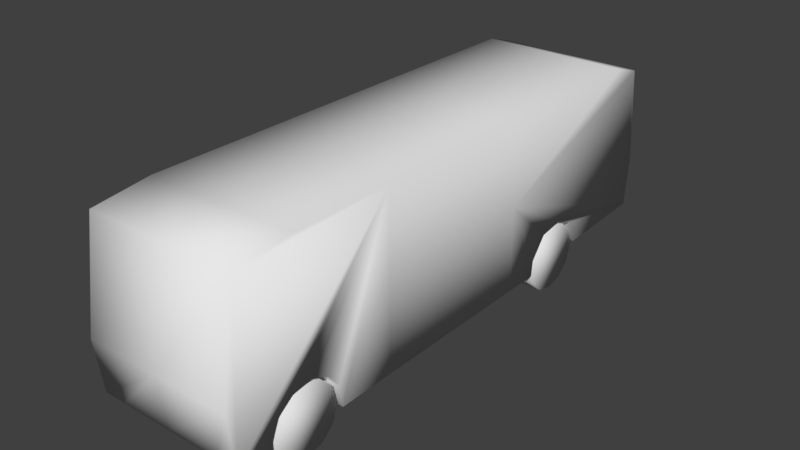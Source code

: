# Source: BusLong.blend  (saved by Blender 2.79.0; exported with 4.5.12 LTS)
import bpy
from mathutils import Matrix  # noqa: F401  (used for matrix-valued properties, if any)

bpy.ops.wm.read_factory_settings(use_empty=True)
scene = bpy.context.scene
scene.name = 'Scene'

# ---- collections
col_collection_1 = bpy.data.collections.new('Collection 1'); scene.collection.children.link(col_collection_1)

# ---- materials (node trees are filled in below, after node groups)
mat_material_001 = bpy.data.materials.new('Material.001')
mat_material_001.alpha_threshold = 0.0
mat_material_001.use_transparent_shadow = False
mat_material_001.specular_color = (0.8, 0.8, 0.8)
mat_material_001.roughness = 0.5
mat_wheel = bpy.data.materials.new('Wheel')
mat_wheel.alpha_threshold = 0.0
mat_wheel.use_transparent_shadow = False
mat_wheel.specular_color = (0.8, 0.8, 0.8)
mat_wheel.roughness = 0.5

# ---- material node trees

# ---- world
world_world = bpy.data.worlds.new('World'); scene.world = world_world
world_world.color = (0.05088, 0.05088, 0.05088)
world_world.use_sun_shadow = False
world_world.sun_shadow_jitter_overblur = 0.0
world_world.cycles.sampling_method = 'MANUAL'

# ---- meshes
me_plane = bpy.data.meshes.new('Plane')
me_plane.from_pydata([(0.1709, -0.9382, 0.0), (-0.2391, -0.8809, 0.0), (-0.2666, -0.6553, 0.0), (-0.2628, 1.08, 0.0), (-0.2279, 1.195, 0.0), (0.151, 1.231, 0.0), (0.3442, 1.212, 0.0), (0.3616, 0.8308, 0.0), (0.232, 0.7136, 0.2945), (0.2657, 0.7872, 0.2945), (0.3616, 0.8308, 0.2945), (0.3442, 1.212, 0.2945), (0.3915, 0.5466, 0.0), (0.4015, -0.4783, 0.0), (0.151, 1.231, 0.2945), (-0.2279, 1.195, 0.2945), (-0.2628, 1.08, 0.2945), (-0.2666, -0.6553, 0.2945), (-0.2391, -0.8809, 0.2945), (0.1709, -0.9382, 0.2945), (0.3953, -0.7812, 0.0), (0.3778, -0.9121, 0.0), (0.3442, 1.212, 0.2031), (0.3616, 0.8308, 0.2031), (0.2657, 0.7872, 0.2031), (0.232, 0.7136, 0.2031), (0.247, 0.6177, 0.2031), (0.3317, 0.5516, 0.2031), (0.3915, 0.5466, 0.2031), (0.4015, -0.4783, 0.2031), (0.3155, -0.4933, 0.2031), (0.2582, -0.5381, 0.2031), (0.2283, -0.6054, 0.2031), (0.2395, -0.6865, 0.2031), (0.2844, -0.7463, 0.2031), (0.3542, -0.7762, 0.2031), (0.3953, -0.7812, 0.2031), (0.3778, -0.9121, 0.2031), (0.247, 0.6177, 0.2945), (0.3317, 0.5516, 0.2945), (0.3915, 0.5466, 0.2945), (0.4015, -0.4783, 0.2945), (0.3155, -0.4933, 0.2945), (0.2582, -0.5381, 0.2945), (0.2283, -0.6054, 0.2945), (0.2395, -0.6865, 0.2945), (0.2844, -0.7463, 0.2945), (0.3542, -0.7762, 0.2945), (0.3953, -0.7812, 0.2945), (0.3778, -0.9121, 0.2945), (0.232, 0.7136, -0.2945), (0.2657, 0.7872, -0.2945), (0.3616, 0.8308, -0.2945), (0.3442, 1.212, -0.2945), (0.151, 1.231, -0.2945), (-0.2279, 1.195, -0.2945), (-0.2628, 1.08, -0.2945), (-0.2666, -0.6553, -0.2945), (-0.2391, -0.8809, -0.2945), (0.1709, -0.9382, -0.2945), (0.3442, 1.212, -0.2031), (0.3616, 0.8308, -0.2031), (0.2657, 0.7872, -0.2031), (0.232, 0.7136, -0.2031), (0.247, 0.6177, -0.2031), (0.3317, 0.5516, -0.2031), (0.3915, 0.5466, -0.2031), (0.4015, -0.4783, -0.2031), (0.3155, -0.4933, -0.2031), (0.2582, -0.5381, -0.2031), (0.2283, -0.6054, -0.2031), (0.2395, -0.6865, -0.2031), (0.2844, -0.7463, -0.2031), (0.3542, -0.7762, -0.2031), (0.3953, -0.7812, -0.2031), (0.3778, -0.9121, -0.2031), (0.247, 0.6177, -0.2945), (0.3317, 0.5516, -0.2945), (0.3915, 0.5466, -0.2945), (0.4015, -0.4783, -0.2945), (0.3155, -0.4933, -0.2945), (0.2582, -0.5381, -0.2945), (0.2283, -0.6054, -0.2945), (0.2395, -0.6865, -0.2945), (0.2844, -0.7463, -0.2945), (0.3542, -0.7762, -0.2945), (0.3953, -0.7812, -0.2945), (0.3778, -0.9121, -0.2945), (0.3733, -0.4959, -0.2868), (0.3733, -0.4959, -0.2107), (0.4397, -0.5137, -0.2868), (0.4397, -0.5137, -0.2107), (0.4884, -0.5624, -0.2868), (0.4884, -0.5624, -0.2107), (0.5062, -0.6289, -0.2868), (0.5062, -0.6289, -0.2107), (0.4884, -0.6953, -0.2868), (0.4884, -0.6953, -0.2107), (0.4397, -0.744, -0.2868), (0.4397, -0.744, -0.2107), (0.3733, -0.7618, -0.2868), (0.3733, -0.7618, -0.2107), (0.3068, -0.744, -0.2868), (0.3068, -0.744, -0.2107), (0.2582, -0.6953, -0.2868), (0.2582, -0.6953, -0.2107), (0.2404, -0.6289, -0.2868), (0.2404, -0.6289, -0.2107), (0.2582, -0.5624, -0.2868), (0.2582, -0.5624, -0.2107), (0.3068, -0.5137, -0.2868), (0.3068, -0.5137, -0.2107), (0.3733, -0.4959, 0.2102), (0.3733, -0.4959, 0.2863), (0.4397, -0.5137, 0.2102), (0.4397, -0.5137, 0.2863), (0.4884, -0.5624, 0.2102), (0.4884, -0.5624, 0.2863), (0.5062, -0.6289, 0.2102), (0.5062, -0.6289, 0.2863), (0.4884, -0.6953, 0.2102), (0.4884, -0.6953, 0.2863), (0.4397, -0.744, 0.2102), (0.4397, -0.744, 0.2863), (0.3733, -0.7618, 0.2102), (0.3733, -0.7618, 0.2863), (0.3068, -0.744, 0.2102), (0.3068, -0.744, 0.2863), (0.2582, -0.6953, 0.2102), (0.2582, -0.6953, 0.2863), (0.2404, -0.6289, 0.2102), (0.2404, -0.6289, 0.2863), (0.2582, -0.5624, 0.2102), (0.2582, -0.5624, 0.2863), (0.3068, -0.5137, 0.2102), (0.3068, -0.5137, 0.2863), (0.3733, 0.8222, -0.2868), (0.3733, 0.8222, -0.2107), (0.4397, 0.8044, -0.2868), (0.4397, 0.8044, -0.2107), (0.4884, 0.7558, -0.2868), (0.4884, 0.7558, -0.2107), (0.5062, 0.6893, -0.2868), (0.5062, 0.6893, -0.2107), (0.4884, 0.6229, -0.2868), (0.4884, 0.6229, -0.2107), (0.4397, 0.5742, -0.2868), (0.4397, 0.5742, -0.2107), (0.3733, 0.5564, -0.2868), (0.3733, 0.5564, -0.2107), (0.3068, 0.5742, -0.2868), (0.3068, 0.5742, -0.2107), (0.2582, 0.6229, -0.2868), (0.2582, 0.6229, -0.2107), (0.2404, 0.6893, -0.2868), (0.2404, 0.6893, -0.2107), (0.2582, 0.7558, -0.2868), (0.2582, 0.7558, -0.2107), (0.3068, 0.8044, -0.2868), (0.3068, 0.8044, -0.2107), (0.3733, 0.8222, 0.2102), (0.3733, 0.8222, 0.2863), (0.4397, 0.8044, 0.2102), (0.4397, 0.8044, 0.2863), (0.4884, 0.7558, 0.2102), (0.4884, 0.7558, 0.2863), (0.5062, 0.6893, 0.2102), (0.5062, 0.6893, 0.2863), (0.4884, 0.6229, 0.2102), (0.4884, 0.6229, 0.2863), (0.4397, 0.5742, 0.2102), (0.4397, 0.5742, 0.2863), (0.3733, 0.5564, 0.2102), (0.3733, 0.5564, 0.2863), (0.3068, 0.5742, 0.2102), (0.3068, 0.5742, 0.2863), (0.2582, 0.6229, 0.2102), (0.2582, 0.6229, 0.2863), (0.2404, 0.6893, 0.2102), (0.2404, 0.6893, 0.2863), (0.2582, 0.7558, 0.2102), (0.2582, 0.7558, 0.2863), (0.3068, 0.8044, 0.2102), (0.3068, 0.8044, 0.2863), (-0.2647, 0.3671, 0.0), (-0.2647, 0.3671, 0.2945), (-0.2647, 0.3671, -0.2945), (0.3984, -0.2529, 0.2031), (0.3984, -0.2529, -0.2945), (-0.2655, -0.2529, 0.2945), (-0.2655, -0.2529, -0.2945), (0.3984, -0.2529, 0.0), (-0.2655, -0.2529, 0.0), (0.3984, -0.2529, 0.2945), (0.3984, -0.2529, -0.2031), (0.05387, -0.2529, -0.2945), (0.05387, -0.2529, 0.2945), (-0.2646, 0.4077, 0.2945), (0.3935, 0.4077, 0.2945), (0.05936, 0.4077, 0.2945)], [], [(4, 15, 14, 5), (28, 27, 39, 40), (12, 7, 23, 28), (3, 16, 15, 4), (36, 29, 30, 31, 32, 33, 34, 35), (28, 23, 24, 25, 26, 27), (13, 191, 187, 29), (5, 14, 11, 22, 6), (7, 6, 22, 23), (184, 185, 197, 16, 3), (21, 20, 36, 37), (37, 49, 19, 0, 21), (20, 13, 29, 36), (1, 18, 17, 2), (17, 18, 19, 49, 48, 47, 46, 45, 44, 43, 42, 41, 193, 196, 189), (36, 35, 47, 48), (29, 187, 193, 41), (37, 36, 48, 49), (30, 29, 41, 42), (23, 22, 11, 10), (31, 30, 42, 43), (24, 23, 10, 9), (32, 31, 43, 44), (25, 24, 9, 8), (33, 32, 44, 45), (26, 25, 8, 38), (34, 33, 45, 46), (27, 26, 38, 39), (35, 34, 46, 47), (0, 19, 18, 1), (4, 5, 54, 55), (66, 78, 77, 65), (12, 66, 61, 7), (3, 4, 55, 56), (74, 73, 72, 71, 70, 69, 68, 67), (66, 65, 64, 63, 62, 61), (13, 67, 194, 191), (5, 6, 60, 53, 54), (7, 61, 60, 6), (184, 3, 56, 186), (21, 75, 74, 20), (75, 21, 0, 59, 87), (20, 74, 67, 13), (1, 2, 57, 58), (57, 190, 195, 188, 79, 80, 81, 82, 83, 84, 85, 86, 87, 59, 58), (74, 86, 85, 73), (67, 79, 188, 194), (75, 87, 86, 74), (68, 80, 79, 67), (61, 52, 53, 60), (69, 81, 80, 68), (62, 51, 52, 61), (70, 82, 81, 69), (63, 50, 51, 62), (71, 83, 82, 70), (64, 76, 50, 63), (72, 84, 83, 71), (65, 77, 76, 64), (73, 85, 84, 72), (0, 1, 58, 59), (88, 89, 91, 90), (90, 91, 93, 92), (92, 93, 95, 94), (94, 95, 97, 96), (96, 97, 99, 98), (98, 99, 101, 100), (100, 101, 103, 102), (102, 103, 105, 104), (104, 105, 107, 106), (106, 107, 109, 108), (91, 89, 111, 109, 107, 105, 103, 101, 99, 97, 95, 93), (108, 109, 111, 110), (110, 111, 89, 88), (88, 90, 92, 94, 96, 98, 100, 102, 104, 106, 108, 110), (112, 113, 115, 114), (114, 115, 117, 116), (116, 117, 119, 118), (118, 119, 121, 120), (120, 121, 123, 122), (122, 123, 125, 124), (124, 125, 127, 126), (126, 127, 129, 128), (128, 129, 131, 130), (130, 131, 133, 132), (115, 113, 135, 133, 131, 129, 127, 125, 123, 121, 119, 117), (132, 133, 135, 134), (134, 135, 113, 112), (112, 114, 116, 118, 120, 122, 124, 126, 128, 130, 132, 134), (136, 137, 139, 138), (138, 139, 141, 140), (140, 141, 143, 142), (142, 143, 145, 144), (144, 145, 147, 146), (146, 147, 149, 148), (148, 149, 151, 150), (150, 151, 153, 152), (152, 153, 155, 154), (154, 155, 157, 156), (139, 137, 159, 157, 155, 153, 151, 149, 147, 145, 143, 141), (156, 157, 159, 158), (158, 159, 137, 136), (136, 138, 140, 142, 144, 146, 148, 150, 152, 154, 156, 158), (160, 161, 163, 162), (162, 163, 165, 164), (164, 165, 167, 166), (166, 167, 169, 168), (168, 169, 171, 170), (170, 171, 173, 172), (172, 173, 175, 174), (174, 175, 177, 176), (176, 177, 179, 178), (178, 179, 181, 180), (163, 161, 183, 181, 179, 177, 175, 173, 171, 169, 167, 165), (180, 181, 183, 182), (182, 183, 161, 160), (160, 162, 164, 166, 168, 170, 172, 174, 176, 178, 180, 182), (2, 192, 190, 57), (2, 17, 189, 192), (190, 192, 184, 186), (192, 189, 185, 184), (194, 188, 78, 66), (191, 194, 66, 12), (193, 187, 28, 40, 198), (187, 191, 12, 28), (188, 195, 190, 186, 56, 55, 54, 53, 52, 51, 50, 76, 77, 78), (189, 196, 193, 198, 199, 197, 185), (197, 199, 198, 40, 39, 38, 8, 9, 10, 11, 14, 15, 16)])
me_plane.polygons.foreach_set('use_smooth', [True] * 127)
me_plane.polygons.foreach_set('material_index', [0, 0, 0, 0, 0, 0, 0, 0, 0, 0, 0, 0, 0, 0, 0, 0, 0, 0, 0, 0, 0, 0, 0, 0, 0, 0, 0, 0, 0, 0, 0, 0, 0, 0, 0, 0, 0, 0, 0, 0, 0, 0, 0, 0, 0, 0, 0, 0, 0, 0, 0, 0, 0, 0, 0, 0, 0, 0, 0, 0, 1, 1, 1, 1, 1, 1, 1, 1, 1, 1, 1, 1, 1, 1, 1, 1, 1, 1, 1, 1, 1, 1, 1, 1, 1, 1, 1, 1, 1, 1, 1, 1, 1, 1, 1, 1, 1, 1, 1, 1, 1, 1, 1, 1, 1, 1, 1, 1, 1, 1, 1, 1, 1, 1, 1, 1, 0, 0, 0, 0, 0, 0, 0, 0, 0, 0, 0])
_uv = me_plane.uv_layers.new(name='UVMap')
_uv.uv.foreach_set('vector', [0.5273, 0.9923, 0.3884, 0.9923, 0.376, 0.9103, 0.5273, 0.9103, 0.4244, 0.5329, 0.4244, 0.5508, 0.376, 0.5508, 0.376, 0.5329, 0.5317, 0.5329, 0.5317, 0.6714, 0.4244, 0.6714, 0.4244, 0.5329, 0.255, 0.2933, 0.1865, 0.2933, 0.1865, 0.2611, 0.255, 0.2611, 0.8084, 0.2808, 0.8084, 0.4409, 0.7631, 0.4321, 0.7333, 0.4078, 0.7182, 0.3719, 0.725, 0.3292, 0.7494, 0.298, 0.7866, 0.283, 0.7928, 0.4564, 0.7928, 0.6074, 0.74, 0.5898, 0.7182, 0.553, 0.7208, 0.5017, 0.7617, 0.4623, 0.5317, 0.2011, 0.5317, 0.3056, 0.4244, 0.3056, 0.4244, 0.2011, 0.5273, 0.9103, 0.376, 0.9103, 0.376, 0.8515, 0.4244, 0.8515, 0.5273, 0.8515, 0.5317, 0.6714, 0.5317, 0.8515, 0.4244, 0.8515, 0.4244, 0.6714, 0.2544, 0.4566, 0.1883, 0.4566, 0.1883, 0.4391, 0.1883, 0.1504, 0.2544, 0.1504, 0.5317, 0.007714, 0.5317, 0.06339, 0.4244, 0.06339, 0.4244, 0.007714, 0.7665, 0.2654, 0.7182, 0.2654, 0.7182, 0.1737, 0.8739, 0.1737, 0.8739, 0.2654, 0.5317, 0.06339, 0.5317, 0.2011, 0.4244, 0.2011, 0.4244, 0.06339, 0.2544, 0.8589, 0.1883, 0.8589, 0.1883, 0.7627, 0.2544, 0.7627, 0.007715, 0.1567, 0.02252, 0.03745, 0.2394, 0.007714, 0.3487, 0.02184, 0.3577, 0.09104, 0.336, 0.09362, 0.299, 0.1093, 0.2752, 0.1409, 0.2692, 0.1837, 0.2849, 0.2193, 0.3152, 0.2431, 0.3606, 0.2511, 0.3586, 0.3703, 0.1765, 0.3689, 0.007715, 0.3678, 0.4244, 0.06339, 0.4244, 0.07639, 0.376, 0.07639, 0.376, 0.06339, 0.4244, 0.2011, 0.4244, 0.3056, 0.376, 0.3056, 0.376, 0.2011, 0.4244, 0.007714, 0.4244, 0.06339, 0.376, 0.06339, 0.376, 0.007714, 0.7665, 0.6946, 0.7665, 0.7364, 0.7182, 0.7364, 0.7182, 0.6946, 0.4244, 0.6714, 0.4244, 0.8515, 0.376, 0.8515, 0.376, 0.6714, 0.7665, 0.6562, 0.7665, 0.6946, 0.7182, 0.6946, 0.7182, 0.6562, 0.8303, 0.6597, 0.8303, 0.7145, 0.782, 0.7145, 0.782, 0.6597, 0.7665, 0.6228, 0.7665, 0.6562, 0.7182, 0.6562, 0.7182, 0.6228, 0.8303, 0.6228, 0.8303, 0.6597, 0.782, 0.6597, 0.782, 0.6228, 0.4244, 0.1475, 0.4244, 0.1877, 0.376, 0.1877, 0.376, 0.1475, 0.4244, 0.6032, 0.4244, 0.6513, 0.376, 0.6513, 0.376, 0.6032, 0.4244, 0.1083, 0.4244, 0.1475, 0.376, 0.1475, 0.376, 0.1083, 0.4244, 0.5508, 0.4244, 0.6032, 0.376, 0.6032, 0.376, 0.5508, 0.4244, 0.07639, 0.4244, 0.1083, 0.376, 0.1083, 0.376, 0.07639, 0.8261, 0.1737, 0.7244, 0.1737, 0.7313, 0.01553, 0.8234, 0.01553, 0.5273, 0.9923, 0.5273, 0.9103, 0.376, 0.9103, 0.3884, 0.9923, 0.4244, 0.5329, 0.376, 0.5329, 0.376, 0.5508, 0.4244, 0.5508, 0.5317, 0.5329, 0.4244, 0.5329, 0.4244, 0.6714, 0.5317, 0.6714, 0.255, 0.2933, 0.255, 0.2611, 0.1865, 0.2611, 0.1865, 0.2933, 0.8084, 0.2808, 0.7866, 0.283, 0.7494, 0.298, 0.725, 0.3292, 0.7182, 0.3719, 0.7333, 0.4078, 0.7631, 0.4321, 0.8084, 0.4409, 0.7928, 0.4564, 0.7617, 0.4623, 0.7208, 0.5017, 0.7182, 0.553, 0.74, 0.5898, 0.7928, 0.6074, 0.5317, 0.2011, 0.4244, 0.2011, 0.4244, 0.3056, 0.5317, 0.3056, 0.5273, 0.9103, 0.5273, 0.8515, 0.4244, 0.8515, 0.376, 0.8515, 0.376, 0.9103, 0.5317, 0.6714, 0.4244, 0.6714, 0.4244, 0.8515, 0.5317, 0.8515, 0.2544, 0.4566, 0.2544, 0.1504, 0.1883, 0.1504, 0.1883, 0.4566, 0.5317, 0.007714, 0.4244, 0.007714, 0.4244, 0.06339, 0.5317, 0.06339, 0.7665, 0.2654, 0.8739, 0.2654, 0.8739, 0.1737, 0.7182, 0.1737, 0.7182, 0.2654, 0.5317, 0.06339, 0.4244, 0.06339, 0.4244, 0.2011, 0.5317, 0.2011, 0.2544, 0.8589, 0.2544, 0.7627, 0.1883, 0.7627, 0.1883, 0.8589, 0.007715, 0.1567, 0.007715, 0.3678, 0.1765, 0.3689, 0.3586, 0.3703, 0.3606, 0.2511, 0.3152, 0.2431, 0.2849, 0.2193, 0.2692, 0.1837, 0.2752, 0.1409, 0.299, 0.1093, 0.336, 0.09362, 0.3577, 0.09104, 0.3487, 0.02184, 0.2394, 0.007714, 0.02252, 0.03745, 0.4244, 0.06339, 0.376, 0.06339, 0.376, 0.07639, 0.4244, 0.07639, 0.4244, 0.2011, 0.376, 0.2011, 0.376, 0.3056, 0.4244, 0.3056, 0.4244, 0.007714, 0.376, 0.007714, 0.376, 0.06339, 0.4244, 0.06339, 0.7665, 0.6946, 0.7182, 0.6946, 0.7182, 0.7364, 0.7665, 0.7364, 0.4244, 0.6714, 0.376, 0.6714, 0.376, 0.8515, 0.4244, 0.8515, 0.7665, 0.6562, 0.7182, 0.6562, 0.7182, 0.6946, 0.7665, 0.6946, 0.8303, 0.6597, 0.782, 0.6597, 0.782, 0.7145, 0.8303, 0.7145, 0.7665, 0.6228, 0.7182, 0.6228, 0.7182, 0.6562, 0.7665, 0.6562, 0.8303, 0.6228, 0.782, 0.6228, 0.782, 0.6597, 0.8303, 0.6597, 0.4244, 0.1475, 0.376, 0.1475, 0.376, 0.1877, 0.4244, 0.1877, 0.4244, 0.6032, 0.376, 0.6032, 0.376, 0.6513, 0.4244, 0.6513, 0.4244, 0.1083, 0.376, 0.1083, 0.376, 0.1475, 0.4244, 0.1475, 0.4244, 0.5508, 0.376, 0.5508, 0.376, 0.6032, 0.4244, 0.6032, 0.4244, 0.07639, 0.376, 0.07639, 0.376, 0.1083, 0.4244, 0.1083, 0.8261, 0.1737, 0.8234, 0.01553, 0.7313, 0.01553, 0.7244, 0.1737, 0.07617, 0.4235, 0.07617, 0.5258, 0.1017, 0.5258, 0.1017, 0.4235, 0.1017, 0.4235, 0.1017, 0.5258, 0.1205, 0.5258, 0.1205, 0.4235, 0.1017, 0.4235, 0.1017, 0.5258, 0.07617, 0.5258, 0.07617, 0.4235, 0.07617, 0.4235, 0.07617, 0.5258, 0.0506, 0.5258, 0.0506, 0.4235, 0.1205, 0.4235, 0.1205, 0.5258, 0.1017, 0.5258, 0.1017, 0.4235, 0.1017, 0.4235, 0.1017, 0.5258, 0.07617, 0.5258, 0.07617, 0.4235, 0.07617, 0.4235, 0.07617, 0.5258, 0.0506, 0.5258, 0.0506, 0.4235, 0.0506, 0.4235, 0.0506, 0.5258, 0.03187, 0.5258, 0.03187, 0.4235, 0.0506, 0.4235, 0.0506, 0.5258, 0.07617, 0.5258, 0.07617, 0.4235, 0.07617, 0.4235, 0.07617, 0.5258, 0.1017, 0.5258, 0.1017, 0.4235, 0.7219, 0.8516, 0.4994, 0.9113, 0.2768, 0.8516, 0.1138, 0.6887, 0.05419, 0.4661, 0.1138, 0.2435, 0.2768, 0.08057, 0.4994, 0.02093, 0.7219, 0.08057, 0.8849, 0.2435, 0.9445, 0.4661, 0.8849, 0.6887, 0.03187, 0.4235, 0.03187, 0.5258, 0.0506, 0.5258, 0.0506, 0.4235, 0.0506, 0.4235, 0.0506, 0.5258, 0.07617, 0.5258, 0.07617, 0.4235, 0.4994, 0.9113, 0.7219, 0.8516, 0.8849, 0.6887, 0.9445, 0.4661, 0.8849, 0.2435, 0.7219, 0.08057, 0.4994, 0.02093, 0.2768, 0.08057, 0.1138, 0.2435, 0.05419, 0.4661, 0.1138, 0.6887, 0.2768, 0.8516, 0.07617, 0.4235, 0.07617, 0.5258, 0.1017, 0.5258, 0.1017, 0.4235, 0.1017, 0.4235, 0.1017, 0.5258, 0.1205, 0.5258, 0.1205, 0.4235, 0.1017, 0.4235, 0.1017, 0.5258, 0.07617, 0.5258, 0.07617, 0.4235, 0.07617, 0.4235, 0.07617, 0.5258, 0.0506, 0.5258, 0.0506, 0.4235, 0.1205, 0.4235, 0.1205, 0.5258, 0.1017, 0.5258, 0.1017, 0.4235, 0.1017, 0.4235, 0.1017, 0.5258, 0.07617, 0.5258, 0.07617, 0.4235, 0.07617, 0.4235, 0.07617, 0.5258, 0.0506, 0.5258, 0.0506, 0.4235, 0.0506, 0.4235, 0.0506, 0.5258, 0.03187, 0.5258, 0.03187, 0.4235, 0.0506, 0.4235, 0.0506, 0.5258, 0.07617, 0.5258, 0.07617, 0.4235, 0.07617, 0.4235, 0.07617, 0.5258, 0.1017, 0.5258, 0.1017, 0.4235, 0.7219, 0.8516, 0.4994, 0.9113, 0.2768, 0.8516, 0.1138, 0.6887, 0.05419, 0.4661, 0.1138, 0.2435, 0.2768, 0.08057, 0.4994, 0.02093, 0.7219, 0.08057, 0.8849, 0.2435, 0.9445, 0.4661, 0.8849, 0.6887, 0.03187, 0.4235, 0.03187, 0.5258, 0.0506, 0.5258, 0.0506, 0.4235, 0.0506, 0.4235, 0.0506, 0.5258, 0.07617, 0.5258, 0.07617, 0.4235, 0.4994, 0.9113, 0.7219, 0.8516, 0.8849, 0.6887, 0.9445, 0.4661, 0.8849, 0.2435, 0.7219, 0.08057, 0.4994, 0.02093, 0.2768, 0.08057, 0.1138, 0.2435, 0.05419, 0.4661, 0.1138, 0.6887, 0.2768, 0.8516, 0.07617, 0.4235, 0.07617, 0.5258, 0.1017, 0.5258, 0.1017, 0.4235, 0.1017, 0.4235, 0.1017, 0.5258, 0.1205, 0.5258, 0.1205, 0.4235, 0.1017, 0.4235, 0.1017, 0.5258, 0.07617, 0.5258, 0.07617, 0.4235, 0.07617, 0.4235, 0.07617, 0.5258, 0.0506, 0.5258, 0.0506, 0.4235, 0.1205, 0.4235, 0.1205, 0.5258, 0.1017, 0.5258, 0.1017, 0.4235, 0.1017, 0.4235, 0.1017, 0.5258, 0.07617, 0.5258, 0.07617, 0.4235, 0.07617, 0.4235, 0.07617, 0.5258, 0.0506, 0.5258, 0.0506, 0.4235, 0.0506, 0.4235, 0.0506, 0.5258, 0.03187, 0.5258, 0.03187, 0.4235, 0.0506, 0.4235, 0.0506, 0.5258, 0.07617, 0.5258, 0.07617, 0.4235, 0.07617, 0.4235, 0.07617, 0.5258, 0.1017, 0.5258, 0.1017, 0.4235, 0.7219, 0.8516, 0.4994, 0.9113, 0.2768, 0.8516, 0.1138, 0.6887, 0.05419, 0.4661, 0.1138, 0.2435, 0.2768, 0.08057, 0.4994, 0.02093, 0.7219, 0.08057, 0.8849, 0.2435, 0.9445, 0.4661, 0.8849, 0.6887, 0.03187, 0.4235, 0.03187, 0.5258, 0.0506, 0.5258, 0.0506, 0.4235, 0.0506, 0.4235, 0.0506, 0.5258, 0.07617, 0.5258, 0.07617, 0.4235, 0.4994, 0.9113, 0.7219, 0.8516, 0.8849, 0.6887, 0.9445, 0.4661, 0.8849, 0.2435, 0.7219, 0.08057, 0.4994, 0.02093, 0.2768, 0.08057, 0.1138, 0.2435, 0.05419, 0.4661, 0.1138, 0.6887, 0.2768, 0.8516, 0.07617, 0.4235, 0.07617, 0.5258, 0.1017, 0.5258, 0.1017, 0.4235, 0.1017, 0.4235, 0.1017, 0.5258, 0.1205, 0.5258, 0.1205, 0.4235, 0.1017, 0.4235, 0.1017, 0.5258, 0.07617, 0.5258, 0.07617, 0.4235, 0.07617, 0.4235, 0.07617, 0.5258, 0.0506, 0.5258, 0.0506, 0.4235, 0.1205, 0.4235, 0.1205, 0.5258, 0.1017, 0.5258, 0.1017, 0.4235, 0.1017, 0.4235, 0.1017, 0.5258, 0.07617, 0.5258, 0.07617, 0.4235, 0.07617, 0.4235, 0.07617, 0.5258, 0.0506, 0.5258, 0.0506, 0.4235, 0.0506, 0.4235, 0.0506, 0.5258, 0.03187, 0.5258, 0.03187, 0.4235, 0.0506, 0.4235, 0.0506, 0.5258, 0.07617, 0.5258, 0.07617, 0.4235, 0.07617, 0.4235, 0.07617, 0.5258, 0.1017, 0.5258, 0.1017, 0.4235, 0.7219, 0.8516, 0.4994, 0.9113, 0.2768, 0.8516, 0.1138, 0.6887, 0.05419, 0.4661, 0.1138, 0.2435, 0.2768, 0.08057, 0.4994, 0.02093, 0.7219, 0.08057, 0.8849, 0.2435, 0.9445, 0.4661, 0.8849, 0.6887, 0.03187, 0.4235, 0.03187, 0.5258, 0.0506, 0.5258, 0.0506, 0.4235, 0.0506, 0.4235, 0.0506, 0.5258, 0.07617, 0.5258, 0.07617, 0.4235, 0.4994, 0.9113, 0.7219, 0.8516, 0.8849, 0.6887, 0.9445, 0.4661, 0.8849, 0.2435, 0.7219, 0.08057, 0.4994, 0.02093, 0.2768, 0.08057, 0.1138, 0.2435, 0.05419, 0.4661, 0.1138, 0.6887, 0.2768, 0.8516, 0.2544, 0.7627, 0.2544, 0.5899, 0.1883, 0.5899, 0.1883, 0.7627, 0.2544, 0.7627, 0.1883, 0.7627, 0.1883, 0.5899, 0.2544, 0.5899, 0.1883, 0.5899, 0.2544, 0.5899, 0.2544, 0.4566, 0.1883, 0.4566, 0.2544, 0.5899, 0.1883, 0.5899, 0.1883, 0.4566, 0.2544, 0.4566, 0.4244, 0.3056, 0.376, 0.3056, 0.376, 0.5329, 0.4244, 0.5329, 0.5317, 0.3056, 0.4244, 0.3056, 0.4244, 0.5329, 0.5317, 0.5329, 0.376, 0.3056, 0.4244, 0.3056, 0.4244, 0.5329, 0.376, 0.5329, 0.376, 0.4685, 0.4244, 0.3056, 0.5317, 0.3056, 0.5317, 0.5329, 0.4244, 0.5329, 0.3586, 0.3703, 0.1765, 0.3689, 0.007715, 0.3678, 0.007714, 0.5308, 0.007714, 0.9049, 0.026, 0.9656, 0.2262, 0.9852, 0.3284, 0.9756, 0.3381, 0.7795, 0.2875, 0.7563, 0.2698, 0.7173, 0.2778, 0.6666, 0.3227, 0.6318, 0.3543, 0.6293, 0.007715, 0.3678, 0.1765, 0.3689, 0.3586, 0.3703, 0.3555, 0.733, 0.1789, 0.731, 0.007714, 0.7293, 0.007714, 0.708, 0.007714, 0.5521, 0.1789, 0.5538, 0.3555, 0.5559, 0.3543, 0.6293, 0.3227, 0.6318, 0.2778, 0.6666, 0.2698, 0.7173, 0.2875, 0.7563, 0.3381, 0.7795, 0.3284, 0.9756, 0.2262, 0.9852, 0.026, 0.9656, 0.007714, 0.9049])
me_plane.materials.append(mat_material_001)
me_plane.materials.append(mat_wheel)
me_plane.use_remesh_preserve_volume = False
me_plane.use_remesh_preserve_attributes = False
me_plane.use_mirror_vertex_groups = False
me_plane.update()
me_plane.normals_split_custom_set([tuple(v) for v in zip(*[iter([-0.6329, 0.7743, 0.0, -0.5059, 0.619, 0.6007, 0.0004975, 0.7274, 0.6862, 0.000684, 1.0, 0.0, 0.9079, 0.3299, 0.2585, 0.2772, 0.7093, 0.6481, 0.2772, 0.7093, 0.6481, 0.596, 0.5531, 0.5821, 0.9984, 0.05668, 0.0, 0.9972, 0.07523, 0.0, 0.9541, -0.2001, 0.2227, 0.9079, 0.3299, 0.2585, -0.9889, 0.1485, 3.923e-09, -0.729, 0.1095, 0.6757, -0.5059, 0.619, 0.6007, -0.6329, 0.7743, 0.0, 0.9353, 0.2134, 0.2823, 0.9238, -0.2849, 0.2556, 0.3064, -0.6896, 0.6562, 0.5948, -0.464, 0.6565, 0.7523, -0.1063, 0.6503, 0.6988, 0.2877, 0.6549, 0.4678, 0.5952, 0.6533, 0.1913, 0.7111, 0.6766, 0.9079, 0.3299, 0.2585, 0.9541, -0.2001, 0.2227, 0.5449, -0.5463, 0.6362, 0.7547, -0.1043, 0.6477, 0.6674, 0.3925, 0.6329, 0.2772, 0.7093, 0.6481, 1.0, -0.003319, 0.0, 0.9999, 0.01124, 0.0, 0.9999, 0.01124, -0.001024, 0.9238, -0.2849, 0.2556, 0.000684, 1.0, 0.0, 0.0004975, 0.7274, 0.6862, 0.5878, 0.5587, 0.5852, 0.7248, 0.6889, 0.0, 0.7248, 0.6889, 0.0, 0.9972, 0.07523, 0.0, 0.7248, 0.6889, 0.0, 0.7248, 0.6889, 0.0, 0.9541, -0.2001, 0.2227, -1.0, 0.001968, 4.051e-09, -0.7073, 0.001392, 0.707, -0.7071, 0.001854, 0.7071, -0.729, 0.1095, 0.6757, -0.9889, 0.1485, 3.923e-09, 0.7047, -0.7095, 0.0, 0.9971, -0.07649, 0.0, 0.9353, 0.2134, 0.2823, 0.7047, -0.7095, 0.0, 0.7047, -0.7095, 0.0, 0.5679, -0.5717, 0.5922, -0.004804, -0.7345, 0.6786, -0.00654, -1.0, 0.0, 0.7047, -0.7095, 0.0, 0.9971, -0.07649, 0.0, 1.0, -0.003319, 0.0, 0.9238, -0.2849, 0.2556, 0.9353, 0.2134, 0.2823, -0.7134, -0.7007, 0.0, -0.5748, -0.5646, 0.5923, -0.7192, -0.0426, 0.6935, -0.9983, -0.05913, 3.691e-10, -0.7192, -0.0426, 0.6935, -0.5748, -0.5646, 0.5923, -0.004804, -0.7345, 0.6786, 0.5679, -0.5717, 0.5922, 0.646, 0.5001, 0.5767, 0.1913, 0.7111, 0.6766, 0.4678, 0.5952, 0.6533, 0.6988, 0.2877, 0.6549, 0.7523, -0.1063, 0.6503, 0.5948, -0.464, 0.6565, 0.3064, -0.6896, 0.6562, 0.6237, -0.5172, 0.5861, 0.707, 0.007947, 0.7071, -3.625e-09, 0.0, 1.0, -0.707, 0.001391, 0.7073, 0.9353, 0.2134, 0.2823, 0.1913, 0.7111, 0.6766, 0.1913, 0.7111, 0.6766, 0.646, 0.5001, 0.5767, 0.9238, -0.2849, 0.2556, 0.9999, 0.01124, -0.001024, 0.707, 0.007947, 0.7071, 0.6237, -0.5172, 0.5861, 0.7047, -0.7095, 0.0, 0.9353, 0.2134, 0.2823, 0.646, 0.5001, 0.5767, 0.5679, -0.5717, 0.5922, 0.3064, -0.6896, 0.6562, 0.9238, -0.2849, 0.2556, 0.6237, -0.5172, 0.5861, 0.3064, -0.6896, 0.6562, 0.9541, -0.2001, 0.2227, 0.7248, 0.6889, 0.0, 0.5878, 0.5587, 0.5852, 0.6823, -0.4176, 0.6001, 0.5948, -0.464, 0.6565, 0.3064, -0.6896, 0.6562, 0.3064, -0.6896, 0.6562, 0.5948, -0.464, 0.6565, 0.5449, -0.5463, 0.6362, 0.9541, -0.2001, 0.2227, 0.6823, -0.4176, 0.6001, 0.5449, -0.5463, 0.6362, 0.7523, -0.1063, 0.6503, 0.5948, -0.464, 0.6565, 0.5948, -0.464, 0.6565, 0.7523, -0.1063, 0.6503, 0.7547, -0.1043, 0.6477, 0.5449, -0.5463, 0.6362, 0.5449, -0.5463, 0.6362, 0.7547, -0.1043, 0.6477, 0.6988, 0.2877, 0.6549, 0.7523, -0.1063, 0.6503, 0.7523, -0.1063, 0.6503, 0.6988, 0.2877, 0.6549, 0.6674, 0.3925, 0.6329, 0.7547, -0.1043, 0.6477, 0.7547, -0.1043, 0.6477, 0.6674, 0.3925, 0.6329, 0.4678, 0.5952, 0.6533, 0.6988, 0.2877, 0.6549, 0.6988, 0.2877, 0.6549, 0.4678, 0.5952, 0.6533, 0.2772, 0.7093, 0.6481, 0.6674, 0.3925, 0.6329, 0.6674, 0.3925, 0.6329, 0.2772, 0.7093, 0.6481, 0.1913, 0.7111, 0.6766, 0.4678, 0.5952, 0.6533, 0.4678, 0.5952, 0.6533, 0.1913, 0.7111, 0.6766, -0.00654, -1.0, 0.0, -0.004804, -0.7345, 0.6786, -0.5748, -0.5646, 0.5923, -0.7134, -0.7007, 0.0, -0.6329, 0.7743, 0.0, 0.000684, 1.0, 0.0, 0.0004976, 0.7274, -0.6862, -0.5059, 0.619, -0.6007, 0.9076, 0.3298, -0.2596, 0.5959, 0.553, -0.5823, 0.2772, 0.7093, -0.6481, 0.2772, 0.7093, -0.6481, 0.9984, 0.05668, 0.0, 0.9076, 0.3298, -0.2596, 0.9541, -0.2001, -0.2227, 0.9972, 0.07523, 0.0, -0.9889, 0.1485, 3.923e-09, -0.6329, 0.7743, 0.0, -0.5059, 0.619, -0.6007, -0.729, 0.1095, -0.6757, 0.9353, 0.2134, -0.2823, 0.1913, 0.7111, -0.6766, 0.4678, 0.5952, -0.6533, 0.6988, 0.2877, -0.6549, 0.7523, -0.1063, -0.6503, 0.5948, -0.464, -0.6565, 0.3064, -0.6896, -0.6562, 0.9238, -0.2849, -0.2556, 0.9076, 0.3298, -0.2596, 0.2772, 0.7093, -0.6481, 0.6674, 0.3925, -0.6329, 0.7547, -0.1043, -0.6477, 0.5449, -0.5463, -0.6362, 0.9541, -0.2001, -0.2227, 1.0, -0.003319, 0.0, 0.9238, -0.2849, -0.2556, 0.9999, 0.01124, 0.0, 0.9999, 0.01124, 0.0, 0.000684, 1.0, 0.0, 0.7248, 0.6889, 0.0, 0.7248, 0.6889, 0.0, 0.5878, 0.5587, -0.5852, 0.0004976, 0.7274, -0.6862, 0.9972, 0.07523, 0.0, 0.9541, -0.2001, -0.2227, 0.7248, 0.6889, 0.0, 0.7248, 0.6889, 0.0, -1.0, 0.001968, 4.051e-09, -0.9889, 0.1485, 3.923e-09, -0.729, 0.1095, -0.6757, -0.7073, 0.001392, -0.707, 0.7047, -0.7095, 0.0, 0.7047, -0.7095, 0.0, 0.9353, 0.2134, -0.2823, 0.9971, -0.07649, 0.0, 0.7047, -0.7095, 0.0, 0.7047, -0.7095, 0.0, -0.00654, -1.0, 0.0, -0.004804, -0.7345, -0.6786, 0.5679, -0.5717, -0.5922, 0.9971, -0.07649, 0.0, 0.9353, 0.2134, -0.2823, 0.9238, -0.2849, -0.2556, 1.0, -0.003319, 0.0, -0.7134, -0.7007, 0.0, -0.9983, -0.05913, 3.691e-10, -0.7192, -0.0426, -0.6935, -0.5748, -0.5646, -0.5923, -0.7192, -0.0426, -0.6935, -0.707, 0.001391, -0.7073, 1.83e-08, 0.0, -1.0, 0.7065, 0.00794, -0.7077, 0.6237, -0.5172, -0.5861, 0.3064, -0.6896, -0.6562, 0.5948, -0.464, -0.6565, 0.7523, -0.1063, -0.6503, 0.6988, 0.2877, -0.6549, 0.4678, 0.5952, -0.6533, 0.1913, 0.7111, -0.6766, 0.646, 0.5001, -0.5767, 0.5679, -0.5717, -0.5922, -0.004804, -0.7345, -0.6786, -0.5748, -0.5646, -0.5923, 0.9353, 0.2134, -0.2823, 0.646, 0.5001, -0.5767, 0.1913, 0.7111, -0.6766, 0.1913, 0.7111, -0.6766, 0.9238, -0.2849, -0.2556, 0.6237, -0.5172, -0.5861, 0.7065, 0.00794, -0.7077, 0.9999, 0.01124, 0.0, 0.7047, -0.7095, 0.0, 0.5679, -0.5717, -0.5922, 0.646, 0.5001, -0.5767, 0.9353, 0.2134, -0.2823, 0.3064, -0.6896, -0.6562, 0.3064, -0.6896, -0.6562, 0.6237, -0.5172, -0.5861, 0.9238, -0.2849, -0.2556, 0.9541, -0.2001, -0.2227, 0.6823, -0.4176, -0.6001, 0.5878, 0.5587, -0.5852, 0.7248, 0.6889, 0.0, 0.5948, -0.464, -0.6565, 0.5948, -0.464, -0.6565, 0.3064, -0.6896, -0.6562, 0.3064, -0.6896, -0.6562, 0.5449, -0.5463, -0.6362, 0.5449, -0.5463, -0.6362, 0.6823, -0.4176, -0.6001, 0.9541, -0.2001, -0.2227, 0.7523, -0.1063, -0.6503, 0.7523, -0.1063, -0.6503, 0.5948, -0.464, -0.6565, 0.5948, -0.464, -0.6565, 0.7547, -0.1043, -0.6477, 0.7547, -0.1043, -0.6477, 0.5449, -0.5463, -0.6362, 0.5449, -0.5463, -0.6362, 0.6988, 0.2877, -0.6549, 0.6988, 0.2877, -0.6549, 0.7523, -0.1063, -0.6503, 0.7523, -0.1063, -0.6503, 0.6674, 0.3925, -0.6329, 0.6674, 0.3925, -0.6329, 0.7547, -0.1043, -0.6477, 0.7547, -0.1043, -0.6477, 0.4678, 0.5952, -0.6533, 0.4678, 0.5952, -0.6533, 0.6988, 0.2877, -0.6549, 0.6988, 0.2877, -0.6549, 0.2772, 0.7093, -0.6481, 0.2772, 0.7093, -0.6481, 0.6674, 0.3925, -0.6329, 0.6674, 0.3925, -0.6329, 0.1913, 0.7111, -0.6766, 0.1913, 0.7111, -0.6766, 0.4678, 0.5952, -0.6533, 0.4678, 0.5952, -0.6533, -0.00654, -1.0, 0.0, -0.7134, -0.7007, 0.0, -0.5748, -0.5646, -0.5923, -0.004804, -0.7345, -0.6786, 5.205e-08, 0.7572, -0.6532, 8.988e-08, 0.7572, 0.6532, 0.3786, 0.6557, 0.6532, 0.3786, 0.6557, -0.6532, 0.3786, 0.6557, -0.6532, 0.3786, 0.6557, 0.6532, 0.6557, 0.3786, 0.6532, 0.6557, 0.3786, -0.6532, 0.6557, 0.3786, -0.6532, 0.6557, 0.3786, 0.6532, 0.7572, 0.0, 0.6532, 0.7572, 0.0, -0.6532, 0.7572, 0.0, -0.6532, 0.7572, 0.0, 0.6532, 0.6557, -0.3786, 0.6532, 0.6557, -0.3786, -0.6532, 0.6557, -0.3786, -0.6532, 0.6557, -0.3786, 0.6532, 0.3786, -0.6557, 0.6532, 0.3786, -0.6557, -0.6532, 0.3786, -0.6557, -0.6532, 0.3786, -0.6557, 0.6532, 8.923e-08, -0.7572, 0.6532, 5.545e-08, -0.7572, -0.6532, 5.545e-08, -0.7572, -0.6532, 8.923e-08, -0.7572, 0.6532, -0.3786, -0.6557, 0.6532, -0.3786, -0.6557, -0.6532, -0.3786, -0.6557, -0.6532, -0.3786, -0.6557, 0.6532, -0.6557, -0.3786, 0.6532, -0.6557, -0.3786, -0.6532, -0.6557, -0.3786, -0.6532, -0.6557, -0.3786, 0.6532, -0.7572, 0.0, 0.6532, -0.7572, 0.0, -0.6532, -0.7572, 0.0, -0.6532, -0.7572, 0.0, 0.6532, -0.6557, 0.3786, 0.6532, -0.6557, 0.3786, -0.6532, 0.3786, 0.6557, 0.6532, 8.988e-08, 0.7572, 0.6532, -0.3786, 0.6557, 0.6532, -0.6557, 0.3786, 0.6532, -0.7572, 0.0, 0.6532, -0.6557, -0.3786, 0.6532, -0.3786, -0.6557, 0.6532, 8.923e-08, -0.7572, 0.6532, 0.3786, -0.6557, 0.6532, 0.6557, -0.3786, 0.6532, 0.7572, 0.0, 0.6532, 0.6557, 0.3786, 0.6532, -0.6557, 0.3786, -0.6532, -0.6557, 0.3786, 0.6532, -0.3786, 0.6557, 0.6532, -0.3786, 0.6557, -0.6532, -0.3786, 0.6557, -0.6532, -0.3786, 0.6557, 0.6532, 8.988e-08, 0.7572, 0.6532, 5.205e-08, 0.7572, -0.6532, 5.205e-08, 0.7572, -0.6532, 0.3786, 0.6557, -0.6532, 0.6557, 0.3786, -0.6532, 0.7572, 0.0, -0.6532, 0.6557, -0.3786, -0.6532, 0.3786, -0.6557, -0.6532, 5.545e-08, -0.7572, -0.6532, -0.3786, -0.6557, -0.6532, -0.6557, -0.3786, -0.6532, -0.7572, 0.0, -0.6532, -0.6557, 0.3786, -0.6532, -0.3786, 0.6557, -0.6532, 5.205e-08, 0.7572, -0.6532, 6.692e-08, 0.7572, 0.6532, 0.3786, 0.6557, 0.6532, 0.3786, 0.6557, -0.6532, 0.3786, 0.6557, -0.6532, 0.3786, 0.6557, 0.6532, 0.6557, 0.3786, 0.6532, 0.6557, 0.3786, -0.6532, 0.6557, 0.3786, -0.6532, 0.6557, 0.3786, 0.6532, 0.7572, 0.0, 0.6532, 0.7572, 0.0, -0.6532, 0.7572, 0.0, -0.6532, 0.7572, 0.0, 0.6532, 0.6557, -0.3786, 0.6532, 0.6557, -0.3786, -0.6532, 0.6557, -0.3786, -0.6532, 0.6557, -0.3786, 0.6532, 0.3786, -0.6557, 0.6532, 0.3786, -0.6557, -0.6532, 0.3786, -0.6557, -0.6532, 0.3786, -0.6557, 0.6532, 6.692e-08, -0.7572, 0.6532, 5.545e-08, -0.7572, -0.6532, 5.545e-08, -0.7572, -0.6532, 6.692e-08, -0.7572, 0.6532, -0.3786, -0.6557, 0.6532, -0.3786, -0.6557, -0.6532, -0.3786, -0.6557, -0.6532, -0.3786, -0.6557, 0.6532, -0.6557, -0.3786, 0.6532, -0.6557, -0.3786, -0.6532, -0.6557, -0.3786, -0.6532, -0.6557, -0.3786, 0.6532, -0.7572, 0.0, 0.6532, -0.7572, 0.0, -0.6532, -0.7572, 0.0, -0.6532, -0.7572, 0.0, 0.6532, -0.6557, 0.3786, 0.6532, -0.6557, 0.3786, -0.6532, 0.3786, 0.6557, 0.6532, 6.692e-08, 0.7572, 0.6532, -0.3786, 0.6557, 0.6532, -0.6557, 0.3786, 0.6532, -0.7572, 0.0, 0.6532, -0.6557, -0.3786, 0.6532, -0.3786, -0.6557, 0.6532, 6.692e-08, -0.7572, 0.6532, 0.3786, -0.6557, 0.6532, 0.6557, -0.3786, 0.6532, 0.7572, 0.0, 0.6532, 0.6557, 0.3786, 0.6532, -0.6557, 0.3786, -0.6532, -0.6557, 0.3786, 0.6532, -0.3786, 0.6557, 0.6532, -0.3786, 0.6557, -0.6532, -0.3786, 0.6557, -0.6532, -0.3786, 0.6557, 0.6532, 6.692e-08, 0.7572, 0.6532, 5.205e-08, 0.7572, -0.6532, 5.205e-08, 0.7572, -0.6532, 0.3786, 0.6557, -0.6532, 0.6557, 0.3786, -0.6532, 0.7572, 0.0, -0.6532, 0.6557, -0.3786, -0.6532, 0.3786, -0.6557, -0.6532, 5.545e-08, -0.7572, -0.6532, -0.3786, -0.6557, -0.6532, -0.6557, -0.3786, -0.6532, -0.7572, 0.0, -0.6532, -0.6557, 0.3786, -0.6532, -0.3786, 0.6557, -0.6532, -5.949e-08, 0.7572, -0.6532, 0.0, 0.7572, 0.6532, 0.3786, 0.6557, 0.6532, 0.3786, 0.6557, -0.6532, 0.3786, 0.6557, -0.6532, 0.3786, 0.6557, 0.6532, 0.6557, 0.3786, 0.6532, 0.6557, 0.3786, -0.6532, 0.6557, 0.3786, -0.6532, 0.6557, 0.3786, 0.6532, 0.7572, 0.0, 0.6532, 0.7572, 0.0, -0.6532, 0.7572, 0.0, -0.6532, 0.7572, 0.0, 0.6532, 0.6557, -0.3786, 0.6532, 0.6557, -0.3786, -0.6532, 0.6557, -0.3786, -0.6532, 0.6557, -0.3786, 0.6532, 0.3786, -0.6557, 0.6532, 0.3786, -0.6557, -0.6532, 0.3786, -0.6557, -0.6532, 0.3786, -0.6557, 0.6532, 0.0, -0.7572, 0.6532, -5.739e-08, -0.7572, -0.6532, -5.739e-08, -0.7572, -0.6532, 0.0, -0.7572, 0.6532, -0.3786, -0.6557, 0.6532, -0.3786, -0.6557, -0.6532, -0.3786, -0.6557, -0.6532, -0.3786, -0.6557, 0.6532, -0.6557, -0.3786, 0.6532, -0.6557, -0.3786, -0.6532, -0.6557, -0.3786, -0.6532, -0.6557, -0.3786, 0.6532, -0.7572, 0.0, 0.6532, -0.7572, 0.0, -0.6532, -0.7572, 0.0, -0.6532, -0.7572, 0.0, 0.6532, -0.6557, 0.3786, 0.6532, -0.6557, 0.3786, -0.6532, 0.3786, 0.6557, 0.6532, 0.0, 0.7572, 0.6532, -0.3786, 0.6557, 0.6532, -0.6557, 0.3786, 0.6532, -0.7572, 0.0, 0.6532, -0.6557, -0.3786, 0.6532, -0.3786, -0.6557, 0.6532, 0.0, -0.7572, 0.6532, 0.3786, -0.6557, 0.6532, 0.6557, -0.3786, 0.6532, 0.7572, 0.0, 0.6532, 0.6557, 0.3786, 0.6532, -0.6557, 0.3786, -0.6532, -0.6557, 0.3786, 0.6532, -0.3786, 0.6557, 0.6532, -0.3786, 0.6557, -0.6532, -0.3786, 0.6557, -0.6532, -0.3786, 0.6557, 0.6532, 0.0, 0.7572, 0.6532, -5.949e-08, 0.7572, -0.6532, -5.949e-08, 0.7572, -0.6532, 0.3786, 0.6557, -0.6532, 0.6557, 0.3786, -0.6532, 0.7572, 0.0, -0.6532, 0.6557, -0.3786, -0.6532, 0.3786, -0.6557, -0.6532, -5.739e-08, -0.7572, -0.6532, -0.3786, -0.6557, -0.6532, -0.6557, -0.3786, -0.6532, -0.7572, 0.0, -0.6532, -0.6557, 0.3786, -0.6532, -0.3786, 0.6557, -0.6532, 1.264e-07, 0.7572, -0.6532, 6.692e-08, 0.7572, 0.6532, 0.3786, 0.6557, 0.6532, 0.3786, 0.6557, -0.6532, 0.3786, 0.6557, -0.6532, 0.3786, 0.6557, 0.6532, 0.6557, 0.3786, 0.6532, 0.6557, 0.3786, -0.6532, 0.6557, 0.3786, -0.6532, 0.6557, 0.3786, 0.6532, 0.7572, 0.0, 0.6532, 0.7572, 0.0, -0.6532, 0.7572, 0.0, -0.6532, 0.7572, 0.0, 0.6532, 0.6557, -0.3786, 0.6532, 0.6557, -0.3786, -0.6532, 0.6557, -0.3786, -0.6532, 0.6557, -0.3786, 0.6532, 0.3786, -0.6557, 0.6532, 0.3786, -0.6557, -0.6532, 0.3786, -0.6557, -0.6532, 0.3786, -0.6557, 0.6532, 5.949e-08, -0.7572, 0.6532, 1.169e-07, -0.7572, -0.6532, 1.169e-07, -0.7572, -0.6532, 5.949e-08, -0.7572, 0.6532, -0.3786, -0.6557, 0.6532, -0.3786, -0.6557, -0.6532, -0.3786, -0.6557, -0.6532, -0.3786, -0.6557, 0.6532, -0.6557, -0.3786, 0.6532, -0.6557, -0.3786, -0.6532, -0.6557, -0.3786, -0.6532, -0.6557, -0.3786, 0.6532, -0.7572, 0.0, 0.6532, -0.7572, 0.0, -0.6532, -0.7572, 0.0, -0.6532, -0.7572, 0.0, 0.6532, -0.6557, 0.3786, 0.6532, -0.6557, 0.3786, -0.6532, 0.3786, 0.6557, 0.6532, 6.692e-08, 0.7572, 0.6532, -0.3786, 0.6557, 0.6532, -0.6557, 0.3786, 0.6532, -0.7572, 0.0, 0.6532, -0.6557, -0.3786, 0.6532, -0.3786, -0.6557, 0.6532, 5.949e-08, -0.7572, 0.6532, 0.3786, -0.6557, 0.6532, 0.6557, -0.3786, 0.6532, 0.7572, 0.0, 0.6532, 0.6557, 0.3786, 0.6532, -0.6557, 0.3786, -0.6532, -0.6557, 0.3786, 0.6532, -0.3786, 0.6557, 0.6532, -0.3786, 0.6557, -0.6532, -0.3786, 0.6557, -0.6532, -0.3786, 0.6557, 0.6532, 6.692e-08, 0.7572, 0.6532, 1.264e-07, 0.7572, -0.6532, 1.264e-07, 0.7572, -0.6532, 0.3786, 0.6557, -0.6532, 0.6557, 0.3786, -0.6532, 0.7572, 0.0, -0.6532, 0.6557, -0.3786, -0.6532, 0.3786, -0.6557, -0.6532, 1.169e-07, -0.7572, -0.6532, -0.3786, -0.6557, -0.6532, -0.6557, -0.3786, -0.6532, -0.7572, 0.0, -0.6532, -0.6557, 0.3786, -0.6532, -0.3786, 0.6557, -0.6532, -0.9983, -0.05913, 3.691e-10, -1.0, 0.001968, 5.378e-10, -0.707, 0.001391, -0.7073, -0.7192, -0.0426, -0.6935, -0.9983, -0.05913, 3.691e-10, -0.7192, -0.0426, 0.6935, -0.707, 0.001391, 0.7073, -1.0, 0.001968, 5.378e-10, -0.707, 0.001391, -0.7073, -1.0, 0.001968, 5.378e-10, -1.0, 0.001968, 4.051e-09, -0.7073, 0.001392, -0.707, -1.0, 0.001968, 5.378e-10, -0.707, 0.001391, 0.7073, -0.7073, 0.001392, 0.707, -1.0, 0.001968, 4.051e-09, 0.9999, 0.01124, 0.0, 0.7065, 0.00794, -0.7077, 0.5959, 0.553, -0.5823, 0.9076, 0.3298, -0.2596, 0.9999, 0.01124, 0.0, 0.9999, 0.01124, 0.0, 0.9076, 0.3298, -0.2596, 0.9984, 0.05668, 0.0, 0.707, 0.007947, 0.7071, 0.9999, 0.01124, -0.001024, 0.9079, 0.3299, 0.2585, 0.596, 0.5531, 0.5821, 0.7085, 0.006053, 0.7057, 0.9999, 0.01124, -0.001024, 0.9999, 0.01124, 0.0, 0.9984, 0.05668, 0.0, 0.9079, 0.3299, 0.2585, 0.7065, 0.00794, -0.7077, 1.83e-08, 0.0, -1.0, -0.707, 0.001391, -0.7073, -0.7073, 0.001392, -0.707, -0.729, 0.1095, -0.6757, -0.5059, 0.619, -0.6007, 0.0004976, 0.7274, -0.6862, 0.5878, 0.5587, -0.5852, 0.6823, -0.4176, -0.6001, 0.5449, -0.5463, -0.6362, 0.7547, -0.1043, -0.6477, 0.6674, 0.3925, -0.6329, 0.2772, 0.7093, -0.6481, 0.5959, 0.553, -0.5823, -0.707, 0.001391, 0.7073, -3.625e-09, 0.0, 1.0, 0.707, 0.007947, 0.7071, 0.7085, 0.006053, 0.7057, -1.599e-08, 0.0, 1.0, -0.7071, 0.001854, 0.7071, -0.7073, 0.001392, 0.707, -0.7071, 0.001854, 0.7071, -1.599e-08, 0.0, 1.0, 0.7085, 0.006053, 0.7057, 0.596, 0.5531, 0.5821, 0.2772, 0.7093, 0.6481, 0.6674, 0.3925, 0.6329, 0.7547, -0.1043, 0.6477, 0.5449, -0.5463, 0.6362, 0.6823, -0.4176, 0.6001, 0.5878, 0.5587, 0.5852, 0.0004975, 0.7274, 0.6862, -0.5059, 0.619, 0.6007, -0.729, 0.1095, 0.6757])] * 3)])

# ---- objects
ob_plane = bpy.data.objects.new('Plane', me_plane)

# ---- transforms, parenting, visibility, modifiers, constraints
ob_plane.location = (0.0, 0.0, 0.0)
ob_plane.rotation_mode = 'QUATERNION'
ob_plane.rotation_quaternion = (0.7071, 0.0, 0.7071, 0.0)
ob_plane.scale = (2.369, 2.369, 2.369)
ob_plane.lineart.crease_threshold = 0.0

# ---- collection membership
col_collection_1.objects.link(ob_plane)

# ---- scene / render settings (as saved in the file)
scene.frame_start = 1; scene.frame_end = 250; scene.frame_set(1)
scene.render.engine = 'BLENDER_EEVEE_NEXT'
scene.render.resolution_percentage = 50
scene.render.dither_intensity = 0.0
scene.cycles.use_denoising = False
scene.cycles.samples = 128
scene.cycles.sampling_pattern = 'TABULATED_SOBOL'
scene.cycles.use_adaptive_sampling = False
scene.cycles.use_light_tree = False
scene.cycles.blur_glossy = 0.0
scene.cycles.sample_clamp_indirect = 0.0
scene.view_settings.view_transform = 'Standard'
bpy.context.view_layer.update()

# ---- added for rendering (the .blend has no active camera and no usable light): camera, sun
cam_auto = bpy.data.cameras.new('AutoCamera')
cam_auto.lens = 50.0
cam_auto.sensor_width = 36.0
cam_auto.clip_end = 1000.0
ob_auto_camera = bpy.data.objects.new('AutoCamera', cam_auto)
scene.collection.objects.link(ob_auto_camera)
ob_auto_camera.location = (5.20916, -5.90437, 3.88352)
ob_auto_camera.rotation_euler = (1.09748, -7.21219e-08, 0.694738)
scene.camera = ob_auto_camera
light_auto_sun = bpy.data.lights.new('AutoSun', 'SUN')
light_auto_sun.energy = 3.0
light_auto_sun.angle = 0.0523599
ob_auto_sun = bpy.data.objects.new('AutoSun', light_auto_sun)
scene.collection.objects.link(ob_auto_sun)
ob_auto_sun.rotation_euler = (0.872665, 0.174533, 0.523599)
bpy.context.view_layer.update()
